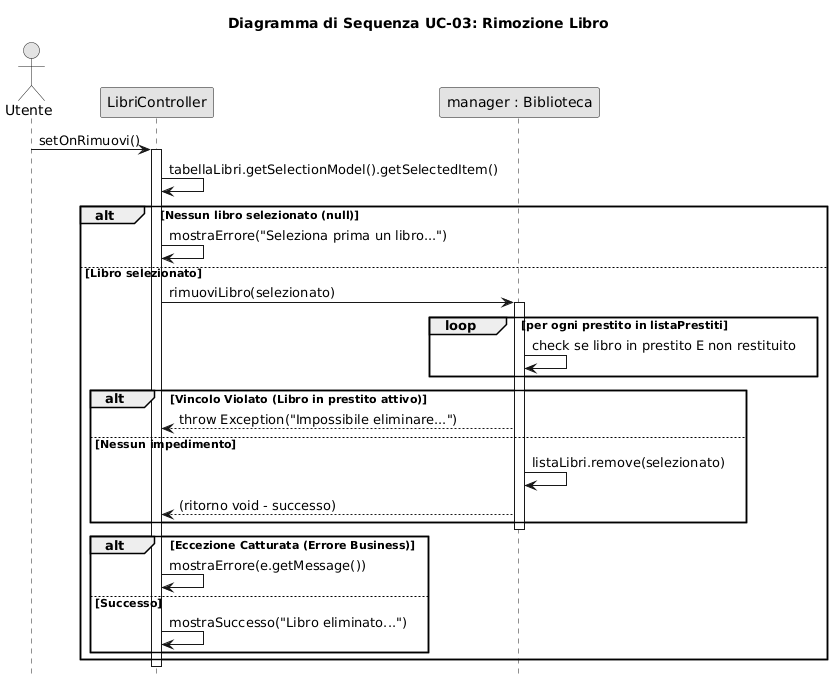

The diagram above was rendered by PlantUML. Its source (embedded in the PNG):
@startuml
' Configurazione stile
skinparam monochrome true
skinparam shadowing false
hide footbox

' Attori e Partecipanti
actor "Utente" as User
participant "LibriController" as Controller
participant "manager : Biblioteca" as Model

' Titolo
title Diagramma di Sequenza UC-03: Rimozione Libro

' Trigger
User -> Controller : setOnRimuovi()
activate Controller

    ' 1. Recupero selezione dalla vista
    Controller -> Controller : tabellaLibri.getSelectionModel().getSelectedItem()
    
    ' 2. Validazione locale della selezione
    alt Nessun libro selezionato (null)
        Controller -> Controller : mostraErrore("Seleziona prima un libro...")
    else Libro selezionato
    
        ' 3. Chiamata al Model (dentro blocco try)
        Controller -> Model : rimuoviLibro(selezionato)
        activate Model
        
            ' 4. Logica di controllo vincoli (in Biblioteca.java)
            loop per ogni prestito in listaPrestiti
                Model -> Model : check se libro in prestito E non restituito
            end
            
            alt Vincolo Violato (Libro in prestito attivo)
                Model --> Controller : throw Exception("Impossibile eliminare...")
            else Nessun impedimento
                Model -> Model : listaLibri.remove(selezionato)
                Model --> Controller : (ritorno void - successo)
            end
            
        deactivate Model
        
        ' 5. Gestione risposta nel Controller
        alt Eccezione Catturata (Errore Business)
            Controller -> Controller : mostraErrore(e.getMessage())
        else Successo
            Controller -> Controller : mostraSuccesso("Libro eliminato...")
        end
        
    end

deactivate Controller
@enduml